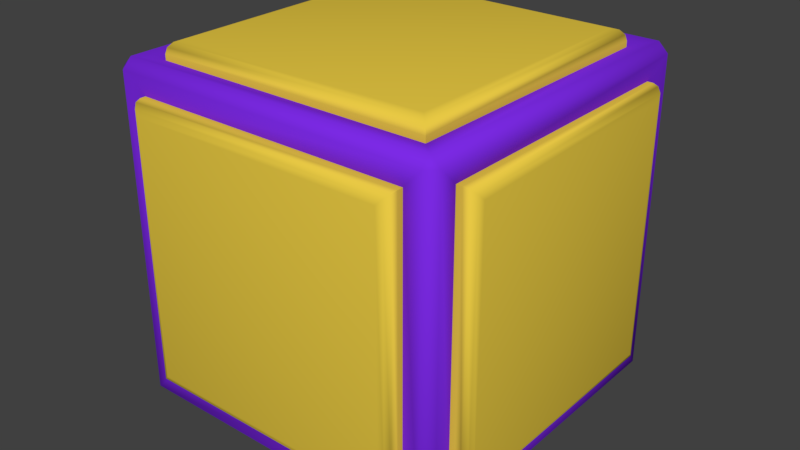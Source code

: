 # Source: wall.blend  (saved by Blender 2.79.0; exported with 4.5.12 LTS)
import bpy
from mathutils import Matrix  # noqa: F401  (used for matrix-valued properties, if any)

bpy.ops.wm.read_factory_settings(use_empty=True)
scene = bpy.context.scene
scene.name = 'Scene'

# ---- collections
col_collection_1 = bpy.data.collections.new('Collection 1'); scene.collection.children.link(col_collection_1)

# ---- materials (node trees are filled in below, after node groups)
mat_material = bpy.data.materials.new('Material')
mat_material.alpha_threshold = 0.0
mat_material.use_transparent_shadow = False
mat_material.diffuse_color = (0.8, 0.5813, 0.05668, 1.0)
mat_material.roughness = 0.5
mat_material.line_color = (0.0, 0.0, 0.0, 1.0)
mat_material_001 = bpy.data.materials.new('Material.001')
mat_material_001.alpha_threshold = 0.0
mat_material_001.use_transparent_shadow = False
mat_material_001.diffuse_color = (0.2056, 0.02389, 0.8, 1.0)
mat_material_001.roughness = 0.5

# ---- material node trees

# ---- world
world_world = bpy.data.worlds.new('World'); scene.world = world_world
world_world.color = (0.05088, 0.05088, 0.05088)
world_world.use_sun_shadow = False
world_world.sun_shadow_jitter_overblur = 0.0
world_world.cycles.sampling_method = 'MANUAL'

# ---- meshes
me_cube = bpy.data.meshes.new('Cube')
me_cube.from_pydata([(0.9624, 0.9078, -0.9078), (0.9078, 0.9078, -0.9624), (0.9078, 0.9624, -0.9078), (0.9624, -0.9078, -0.9078), (0.9078, -0.9624, -0.9078), (0.9078, -0.9078, -0.9624), (-0.9078, -0.9624, -0.9078), (-0.9624, -0.9078, -0.9078), (-0.9078, -0.9078, -0.9624), (-0.9078, 0.9624, -0.9078), (-0.9078, 0.9078, -0.9624), (-0.9624, 0.9078, -0.9078), (0.9078, 0.9624, 0.9078), (0.9078, 0.9078, 0.9624), (0.9624, 0.9078, 0.9078), (0.9078, -0.9624, 0.9078), (0.9624, -0.9078, 0.9078), (0.9078, -0.9078, 0.9624), (-0.9624, -0.9078, 0.9078), (-0.9078, -0.9624, 0.9078), (-0.9078, -0.9078, 0.9624), (-0.9624, 0.9078, 0.9078), (-0.9078, 0.9078, 0.9624), (-0.9078, 0.9624, 0.9078), (0.9346, 0.7758, -0.7934), (0.9346, -0.7758, -0.7934), (0.7934, -0.7934, -0.9346), (0.7934, 0.7934, -0.9346), (-0.7934, 0.7934, -0.9346), (-0.7934, 0.9346, -0.7934), (0.7934, 0.9346, -0.7934), (0.7934, 0.9346, 0.7934), (0.9346, 0.7758, 0.7934), (0.7934, -0.9346, -0.7934), (-0.7934, -0.9346, -0.7934), (-0.7934, -0.7934, -0.9346), (0.9346, -0.7758, 0.7934), (0.7934, -0.9346, 0.7934), (-0.9346, -0.7758, -0.7934), (-0.9346, 0.7758, -0.7934), (-0.7934, -0.9346, 0.7934), (-0.9346, -0.7758, 0.7934), (-0.9346, 0.7758, 0.7934), (-0.7934, 0.9346, 0.7934), (0.7934, 0.7934, 0.9346), (0.7934, -0.7934, 0.9346), (-0.7934, 0.7934, 0.9346), (-0.7934, -0.7934, 0.9346), (0.9663, 0.7758, -0.7934), (1.035, 0.7156, -0.7318), (1.0, 0.7677, -0.7851), (1.025, 0.7457, -0.7626), (1.035, -0.7156, -0.7318), (0.9663, -0.7758, -0.7934), (1.025, -0.7457, -0.7626), (1.0, -0.7677, -0.7851), (0.9663, 0.7758, 0.7934), (1.035, 0.7156, 0.7318), (1.0, 0.7677, 0.7851), (1.025, 0.7457, 0.7626), (1.035, -0.7156, 0.7318), (0.9663, -0.7758, 0.7934), (1.025, -0.7457, 0.7626), (1.0, -0.7677, 0.7851), (-0.7934, 0.9663, -0.7934), (-0.7318, 1.035, -0.7318), (-0.7851, 1.0, -0.7851), (-0.7626, 1.025, -0.7626), (0.7318, 1.035, -0.7318), (0.7934, 0.9663, -0.7934), (0.7626, 1.025, -0.7626), (0.7851, 1.0, -0.7851), (0.7318, 1.035, 0.7318), (0.7934, 0.9663, 0.7934), (0.7626, 1.025, 0.7626), (0.7851, 1.0, 0.7851), (-0.7934, 0.9663, 0.7934), (-0.7318, 1.035, 0.7318), (-0.7851, 1.0, 0.7851), (-0.7626, 1.025, 0.7626), (-0.9663, -0.7758, -0.7934), (-1.035, -0.7156, -0.7318), (-1.0, -0.7677, -0.7851), (-1.025, -0.7457, -0.7626), (-1.035, 0.7156, -0.7318), (-0.9663, 0.7758, -0.7934), (-1.025, 0.7457, -0.7626), (-1.0, 0.7677, -0.7851), (-0.9663, -0.7758, 0.7934), (-1.035, -0.7156, 0.7318), (-1.0, -0.7677, 0.7851), (-1.025, -0.7457, 0.7626), (-1.035, 0.7156, 0.7318), (-0.9663, 0.7758, 0.7934), (-1.025, 0.7457, 0.7626), (-1.0, 0.7677, 0.7851), (0.7934, -0.9663, -0.7934), (0.7318, -1.035, -0.7318), (0.7851, -1.0, -0.7851), (0.7626, -1.025, -0.7626), (-0.7318, -1.035, -0.7318), (-0.7934, -0.9663, -0.7934), (-0.7626, -1.025, -0.7626), (-0.7851, -1.0, -0.7851), (0.7934, -0.9663, 0.7934), (0.7318, -1.035, 0.7318), (0.7851, -1.0, 0.7851), (0.7626, -1.025, 0.7626), (-0.7318, -1.035, 0.7318), (-0.7934, -0.9663, 0.7934), (-0.7626, -1.025, 0.7626), (-0.7851, -1.0, 0.7851), (0.7934, 0.7934, 0.9663), (0.7318, 0.7318, 1.035), (0.7851, 0.7851, 1.0), (0.7626, 0.7626, 1.025), (0.7318, -0.7318, 1.035), (0.7934, -0.7934, 0.9663), (0.7626, -0.7626, 1.025), (0.7851, -0.7851, 1.0), (-0.7934, 0.7934, 0.9663), (-0.7318, 0.7318, 1.035), (-0.7851, 0.7851, 1.0), (-0.7626, 0.7626, 1.025), (-0.7318, -0.7318, 1.035), (-0.7934, -0.7934, 0.9663), (-0.7626, -0.7626, 1.025), (-0.7851, -0.7851, 1.0), (0.7934, -0.7934, -0.9538), (0.7207, -0.7207, -1.035), (0.7836, -0.7836, -0.9942), (0.757, -0.757, -1.024), (0.7207, 0.7207, -1.035), (0.7934, 0.7934, -0.9538), (0.757, 0.757, -1.024), (0.7836, 0.7836, -0.9942), (-0.7207, 0.7207, -1.035), (-0.7934, 0.7934, -0.9538), (-0.757, 0.757, -1.024), (-0.7836, 0.7836, -0.9942), (-0.7934, -0.7934, -0.9538), (-0.7207, -0.7207, -1.035), (-0.7836, -0.7836, -0.9942), (-0.757, -0.757, -1.024)], [], [(5, 8, 35, 26), (21, 11, 39, 42), (15, 19, 40, 37), (6, 4, 33, 34), (7, 18, 41, 38), (0, 1, 2), (3, 4, 5), (6, 7, 8), (9, 10, 11), (12, 13, 14), (15, 16, 17), (18, 19, 20), (21, 22, 23), (0, 3, 5, 1), (1, 10, 9, 2), (2, 12, 14, 0), (4, 6, 8, 5), (3, 16, 15, 4), (7, 11, 10, 8), (6, 19, 18, 7), (11, 21, 23, 9), (13, 17, 16, 14), (12, 23, 22, 13), (17, 20, 19, 15), (20, 22, 21, 18), (20, 17, 45, 47), (39, 38, 80, 85), (28, 27, 133, 137), (41, 42, 93, 88), (47, 45, 117, 125), (37, 40, 109, 104), (36, 25, 53, 61), (22, 20, 47, 46), (3, 0, 24, 25), (9, 23, 43, 29), (16, 3, 25, 36), (18, 21, 42, 41), (1, 5, 26, 27), (17, 13, 44, 45), (4, 15, 37, 33), (10, 1, 27, 28), (14, 16, 36, 32), (11, 7, 38, 39), (2, 9, 29, 30), (23, 12, 31, 43), (8, 10, 28, 35), (12, 2, 30, 31), (13, 22, 46, 44), (19, 6, 34, 40), (0, 14, 32, 24), (24, 32, 56, 48), (32, 36, 61, 56), (30, 29, 64, 69), (49, 57, 60, 52), (29, 43, 76, 64), (72, 68, 65, 77), (43, 31, 73, 76), (31, 30, 69, 73), (38, 41, 88, 80), (34, 33, 96, 101), (81, 89, 92, 84), (42, 39, 85, 93), (33, 37, 104, 96), (113, 121, 124, 116), (97, 105, 108, 100), (40, 34, 101, 109), (44, 46, 120, 112), (45, 44, 112, 117), (46, 47, 125, 120), (49, 52, 54, 51), (51, 54, 55, 50), (50, 55, 53, 48), (57, 49, 51, 59), (59, 51, 50, 58), (58, 50, 48, 56), (52, 60, 62, 54), (54, 62, 63, 55), (55, 63, 61, 53), (60, 57, 59, 62), (62, 59, 58, 63), (63, 58, 56, 61), (65, 68, 70, 67), (67, 70, 71, 66), (66, 71, 69, 64), (68, 72, 74, 70), (70, 74, 75, 71), (71, 75, 73, 69), (77, 65, 67, 79), (79, 67, 66, 78), (78, 66, 64, 76), (72, 77, 79, 74), (74, 79, 78, 75), (75, 78, 76, 73), (81, 84, 86, 83), (83, 86, 87, 82), (82, 87, 85, 80), (89, 81, 83, 91), (91, 83, 82, 90), (90, 82, 80, 88), (84, 92, 94, 86), (86, 94, 95, 87), (87, 95, 93, 85), (92, 89, 91, 94), (94, 91, 90, 95), (95, 90, 88, 93), (97, 100, 102, 99), (99, 102, 103, 98), (98, 103, 101, 96), (105, 97, 99, 107), (107, 99, 98, 106), (106, 98, 96, 104), (100, 108, 110, 102), (102, 110, 111, 103), (103, 111, 109, 101), (108, 105, 107, 110), (110, 107, 106, 111), (111, 106, 104, 109), (113, 116, 118, 115), (115, 118, 119, 114), (114, 119, 117, 112), (121, 113, 115, 123), (123, 115, 114, 122), (122, 114, 112, 120), (116, 124, 126, 118), (118, 126, 127, 119), (119, 127, 125, 117), (124, 121, 123, 126), (126, 123, 122, 127), (127, 122, 120, 125), (25, 24, 48, 53), (26, 35, 140, 128), (132, 129, 141, 136), (35, 28, 137, 140), (129, 132, 134, 131), (131, 134, 135, 130), (130, 135, 133, 128), (132, 136, 138, 134), (134, 138, 139, 135), (135, 139, 137, 133), (141, 129, 131, 143), (143, 131, 130, 142), (142, 130, 128, 140), (136, 141, 143, 138), (138, 143, 142, 139), (139, 142, 140, 137), (27, 26, 128, 133)])
me_cube.polygons.foreach_set('use_smooth', [True] * 146)
me_cube.polygons.foreach_set('material_index', [1, 1, 1, 1, 1, 1, 1, 1, 1, 1, 1, 1, 1, 1, 1, 1, 1, 1, 1, 1, 1, 1, 1, 1, 1, 1, 0, 0, 0, 0, 0, 0, 1, 1, 1, 1, 1, 1, 1, 1, 1, 1, 1, 1, 1, 1, 1, 1, 1, 1, 0, 0, 0, 0, 0, 0, 0, 0, 0, 0, 0, 0, 0, 0, 0, 0, 0, 0, 0, 0, 0, 0, 0, 0, 0, 0, 0, 0, 0, 0, 0, 0, 0, 0, 0, 0, 0, 0, 0, 0, 0, 0, 0, 0, 0, 0, 0, 0, 0, 0, 0, 0, 0, 0, 0, 0, 0, 0, 0, 0, 0, 0, 0, 0, 0, 0, 0, 0, 0, 0, 0, 0, 0, 0, 0, 0, 0, 0, 0, 0, 0, 0, 0, 0, 0, 0, 0, 0, 0, 0, 0, 0, 0, 0, 0, 0])
_uv = me_cube.uv_layers.new(name='UVMap')
_uv.uv.foreach_set('vector', [0.9539, 0.04612, 0.04612, 0.04612, 0.1033, 0.1033, 0.8967, 0.1033, 0.9539, 0.9539, 0.9539, 0.04612, 0.8879, 0.1033, 0.8879, 0.8967, 0.9539, 0.9539, 0.04612, 0.9539, 0.1033, 0.8967, 0.8967, 0.8967, 0.04612, 0.04612, 0.9539, 0.04612, 0.8967, 0.1033, 0.1033, 0.1033, 0.04612, 0.04612, 0.04612, 0.9539, 0.1121, 0.8967, 0.1121, 0.1033, 0.9539, 0.04612, 0.9539, 0.01878, 0.9812, 0.04612, 0.9812, 0.04612, 0.9539, 0.04612, 0.9539, 0.01878, 0.04612, 0.04612, 0.01878, 0.04612, 0.04612, 0.01878, 0.04612, 0.9812, 0.04612, 0.9539, 0.01878, 0.9539, 0.9539, 0.9812, 0.9539, 0.9539, 0.9812, 0.9539, 0.9539, 0.9539, 0.9812, 0.9539, 0.9539, 0.9812, 0.01878, 0.9539, 0.04612, 0.9539, 0.04612, 0.9812, 0.01878, 0.9539, 0.04612, 0.9539, 0.04612, 0.9812, 0.9539, 0.04612, 0.04612, 0.04612, 0.04612, 0.01878, 0.9539, 0.01878, 0.9539, 0.9539, 0.04612, 0.9539, 0.04612, 0.9812, 0.9539, 0.9812, 0.9812, 0.04612, 0.9812, 0.9539, 0.9539, 0.9539, 0.9539, 0.04612, 0.9539, 0.04612, 0.04612, 0.04612, 0.04612, 0.01878, 0.9539, 0.01878, 0.9812, 0.04612, 0.9812, 0.9539, 0.9539, 0.9539, 0.9539, 0.04612, 0.01878, 0.04612, 0.01878, 0.9539, 0.04612, 0.9539, 0.04612, 0.04612, 0.04612, 0.04612, 0.04612, 0.9539, 0.01878, 0.9539, 0.01878, 0.04612, 0.9539, 0.04612, 0.9539, 0.9539, 0.9812, 0.9539, 0.9812, 0.04612, 0.9539, 0.9539, 0.9539, 0.04612, 0.9812, 0.04612, 0.9812, 0.9539, 0.9539, 0.9812, 0.04612, 0.9812, 0.04612, 0.9539, 0.9539, 0.9539, 0.9539, 0.9812, 0.04612, 0.9812, 0.04612, 0.9539, 0.9539, 0.9539, 0.04612, 0.04612, 0.04612, 0.9539, 0.01878, 0.9539, 0.01878, 0.04612, 0.04612, 0.04612, 0.9539, 0.04612, 0.8967, 0.1033, 0.1033, 0.1033, -1.018, 1.009, -0.02302, 1.009, -0.04311, 1.03, -0.9967, 1.029, 1.009, -1.024, 1.009, -0.01458, 0.9906, -0.03211, 0.9914, -1.006, -0.02302, 2.024, -1.018, 2.025, -0.9977, 2.004, -0.04411, 2.004, -1.018, -0.008042, -0.002474, -0.008045, -0.02255, 0.01305, -0.9967, 0.01204, -0.002493, -0.009259, -1.018, -0.00929, -0.9977, -0.03039, -0.02357, -0.02934, 1.016, 1.008, 1.016, -0.007658, 1.037, 0.01244, 1.036, 0.9866, 0.04612, 0.9539, 0.04612, 0.04612, 0.1033, 0.1033, 0.1033, 0.8967, 0.04612, 0.04612, 0.9539, 0.04612, 0.8879, 0.1033, 0.1121, 0.1033, 0.04612, 0.04612, 0.04612, 0.9539, 0.1033, 0.8967, 0.1033, 0.1033, 0.04612, 0.9539, 0.04612, 0.04612, 0.1121, 0.1033, 0.1121, 0.8967, 0.04612, 0.9539, 0.9539, 0.9539, 0.8879, 0.8967, 0.1121, 0.8967, 0.9539, 0.9539, 0.9539, 0.04612, 0.8967, 0.1033, 0.8967, 0.8967, 0.9539, 0.04612, 0.9539, 0.9539, 0.8967, 0.8967, 0.8967, 0.1033, 0.9539, 0.04612, 0.9539, 0.9539, 0.8967, 0.8967, 0.8967, 0.1033, 0.04612, 0.9539, 0.9539, 0.9539, 0.8967, 0.8967, 0.1033, 0.8967, 0.9539, 0.9539, 0.04612, 0.9539, 0.1121, 0.8967, 0.8879, 0.8967, 0.9539, 0.04612, 0.04612, 0.04612, 0.1121, 0.1033, 0.8879, 0.1033, 0.9539, 0.04612, 0.04612, 0.04612, 0.1033, 0.1033, 0.8967, 0.1033, 0.04612, 0.9539, 0.9539, 0.9539, 0.8967, 0.8967, 0.1033, 0.8967, 0.04612, 0.04612, 0.04612, 0.9539, 0.1033, 0.8967, 0.1033, 0.1033, 0.9539, 0.9539, 0.9539, 0.04612, 0.8967, 0.1033, 0.8967, 0.8967, 0.9539, 0.9539, 0.04612, 0.9539, 0.1033, 0.8967, 0.8967, 0.8967, 0.04612, 0.9539, 0.04612, 0.04612, 0.1033, 0.1033, 0.1033, 0.8967, 0.9539, 0.04612, 0.9539, 0.9539, 0.8879, 0.8967, 0.8879, 0.1033, 2.011, -0.008045, 2.011, 1.007, 1.99, 0.9873, 1.991, 0.01308, 2.011, 1.007, 1.016, 1.008, 1.036, 0.9866, 1.99, 0.9873, 1.015, 1.007, -0.0005279, 1.008, 0.01956, 0.9869, 0.9937, 0.9872, 1.928, 0.07705, 1.926, 0.9232, 1.1, 0.9227, 1.101, 0.07648, -0.0005279, 1.008, -0.000528, -0.007321, 0.02057, 0.01275, 0.01956, 0.9869, 0.9307, 0.07705, 0.9298, 0.9232, 0.08362, 0.9229, 0.08451, 0.07677, -0.000528, -0.007321, 1.015, -0.008045, 0.9948, 0.01307, 0.02057, 0.01275, 1.015, -0.008045, 1.015, 1.007, 0.9937, 0.9872, 0.9948, 0.01307, -0.02302, 1.009, -0.02302, 2.024, -0.04411, 2.004, -0.04311, 1.03, -1.017, -1.025, -0.001706, -1.025, -0.02181, -1.004, -0.996, -1.005, -0.1065, 1.094, -0.1074, 1.94, -0.9343, 1.94, -0.9334, 1.093, -1.018, 2.025, -1.018, 1.009, -0.9967, 1.029, -0.9977, 2.004, -0.001706, -1.025, -0.002493, -0.009259, -0.02357, -0.02934, -0.02181, -1.004, -0.08684, 0.9232, -0.933, 0.9223, -0.9327, 0.07611, -0.08657, 0.077, -0.08592, -0.9396, -0.08747, -0.09341, -0.9336, -0.09433, -0.9321, -0.9405, -1.018, -0.00929, -1.017, -1.025, -0.996, -1.005, -0.9977, -0.03039, -0.001741, 1.007, -1.017, 1.007, -0.997, 0.9862, -0.02285, 0.9872, -0.002474, -0.008045, -0.001741, 1.007, -0.02285, 0.9872, -0.02255, 0.01305, -1.017, 1.007, -1.018, -0.008042, -0.9967, 0.01204, -0.997, 0.9862, 1.928, 0.07705, 1.101, 0.07648, 1.082, 0.05712, 1.947, 0.05805, 1.947, 0.05805, 1.082, 0.05712, 1.061, 0.03536, 1.968, 0.03681, 1.968, 0.03681, 1.061, 0.03536, 1.037, 0.01244, 1.991, 0.01308, 1.926, 0.9232, 1.928, 0.07705, 1.947, 0.05805, 1.945, 0.9426, 1.945, 0.9426, 1.947, 0.05805, 1.968, 0.03681, 1.966, 0.9644, 1.966, 0.9644, 1.968, 0.03681, 1.991, 0.01308, 1.99, 0.9873, 1.101, 0.07648, 1.1, 0.9227, 1.081, 0.9417, 1.082, 0.05712, 1.082, 0.05712, 1.081, 0.9417, 1.059, 0.9629, 1.061, 0.03536, 1.061, 0.03536, 1.059, 0.9629, 1.036, 0.9866, 1.037, 0.01244, 1.1, 0.9227, 1.926, 0.9232, 1.945, 0.9426, 1.081, 0.9417, 1.081, 0.9417, 1.945, 0.9426, 1.966, 0.9644, 1.059, 0.9629, 1.059, 0.9629, 1.966, 0.9644, 1.99, 0.9873, 1.036, 0.9866, 0.08362, 0.9229, 0.9298, 0.9232, 0.9488, 0.9426, 0.06425, 0.9419, 0.06425, 0.9419, 0.9488, 0.9426, 0.97, 0.9643, 0.04248, 0.9632, 0.04248, 0.9632, 0.97, 0.9643, 0.9937, 0.9872, 0.01956, 0.9869, 0.9298, 0.9232, 0.9307, 0.07705, 0.9501, 0.05804, 0.9488, 0.9426, 0.9488, 0.9426, 0.9501, 0.05804, 0.9718, 0.03679, 0.97, 0.9643, 0.97, 0.9643, 0.9718, 0.03679, 0.9948, 0.01307, 0.9937, 0.9872, 0.08451, 0.07677, 0.08362, 0.9229, 0.06425, 0.9419, 0.06551, 0.05742, 0.06551, 0.05742, 0.06425, 0.9419, 0.04248, 0.9632, 0.04428, 0.03565, 0.04428, 0.03565, 0.04248, 0.9632, 0.01956, 0.9869, 0.02057, 0.01275, 0.9307, 0.07705, 0.08451, 0.07677, 0.06551, 0.05742, 0.9501, 0.05804, 0.9501, 0.05804, 0.06551, 0.05742, 0.04428, 0.03565, 0.9718, 0.03679, 0.9718, 0.03679, 0.04428, 0.03565, 0.02057, 0.01275, 0.9948, 0.01307, -0.1065, 1.094, -0.9334, 1.093, -0.952, 1.074, -0.08755, 1.075, -0.08755, 1.075, -0.952, 1.074, -0.9731, 1.052, -0.06598, 1.053, -0.06598, 1.053, -0.9731, 1.052, -0.9967, 1.029, -0.04311, 1.03, -0.1074, 1.94, -0.1065, 1.094, -0.08755, 1.075, -0.08882, 1.959, -0.08882, 1.959, -0.08755, 1.075, -0.06598, 1.053, -0.06778, 1.981, -0.06778, 1.981, -0.06598, 1.053, -0.04311, 1.03, -0.04411, 2.004, -0.9334, 1.093, -0.9343, 1.94, -0.9533, 1.959, -0.952, 1.074, -0.952, 1.074, -0.9533, 1.959, -0.9749, 1.98, -0.9731, 1.052, -0.9731, 1.052, -0.9749, 1.98, -0.9977, 2.004, -0.9967, 1.029, -0.9343, 1.94, -0.1074, 1.94, -0.08882, 1.959, -0.9533, 1.959, -0.9533, 1.959, -0.08882, 1.959, -0.06778, 1.981, -0.9749, 1.98, -0.9749, 1.98, -0.06778, 1.981, -0.04411, 2.004, -0.9977, 2.004, -0.08592, -0.9396, -0.9321, -0.9405, -0.9511, -0.9599, -0.06654, -0.9586, -0.06654, -0.9586, -0.9511, -0.9599, -0.9723, -0.9816, -0.04474, -0.9798, -0.04474, -0.9798, -0.9723, -0.9816, -0.996, -1.005, -0.02181, -1.004, -0.08747, -0.09341, -0.08592, -0.9396, -0.06654, -0.9586, -0.06848, -0.07404, -0.06848, -0.07404, -0.06654, -0.9586, -0.04474, -0.9798, -0.04727, -0.05226, -0.04727, -0.05226, -0.04474, -0.9798, -0.02181, -1.004, -0.02357, -0.02934, -0.9321, -0.9405, -0.9336, -0.09433, -0.953, -0.07533, -0.9511, -0.9599, -0.9511, -0.9599, -0.953, -0.07533, -0.9748, -0.05409, -0.9723, -0.9816, -0.9723, -0.9816, -0.9748, -0.05409, -0.9977, -0.03039, -0.996, -1.005, -0.9336, -0.09433, -0.08747, -0.09341, -0.06848, -0.07404, -0.953, -0.07533, -0.953, -0.07533, -0.06848, -0.07404, -0.04727, -0.05226, -0.9748, -0.05409, -0.9748, -0.05409, -0.04727, -0.05226, -0.02357, -0.02934, -0.9977, -0.03039, -0.08684, 0.9232, -0.08657, 0.077, -0.06721, 0.05799, -0.06782, 0.9425, -0.06782, 0.9425, -0.06721, 0.05799, -0.04545, 0.03676, -0.04658, 0.9643, -0.04658, 0.9643, -0.04545, 0.03676, -0.02255, 0.01305, -0.02285, 0.9872, -0.933, 0.9223, -0.08684, 0.9232, -0.06782, 0.9425, -0.9524, 0.9413, -0.9524, 0.9413, -0.06782, 0.9425, -0.04658, 0.9643, -0.9741, 0.9625, -0.9741, 0.9625, -0.04658, 0.9643, -0.02285, 0.9872, -0.997, 0.9862, -0.08657, 0.077, -0.9327, 0.07611, -0.9518, 0.05674, -0.06721, 0.05799, -0.06721, 0.05799, -0.9518, 0.05674, -0.973, 0.03496, -0.04545, 0.03676, -0.04545, 0.03676, -0.973, 0.03496, -0.9967, 0.01204, -0.02255, 0.01305, -0.9327, 0.07611, -0.933, 0.9223, -0.9524, 0.9413, -0.9518, 0.05674, -0.9518, 0.05674, -0.9524, 0.9413, -0.9741, 0.9625, -0.973, 0.03496, -0.973, 0.03496, -0.9741, 0.9625, -0.997, 0.9862, -0.9967, 0.01204, 1.016, -0.007658, 2.011, -0.008045, 1.991, 0.01308, 1.037, 0.01244, -0.0004401, -0.01525, -0.0004924, -1.025, 0.01793, -1.007, 0.01708, -0.03366, 0.9156, -0.1071, 0.09207, -0.1086, 0.0929, -0.9321, 0.9164, -0.9306, -0.0004924, -1.025, 1.009, -1.024, 0.9914, -1.006, 0.01793, -1.007, 0.09207, -0.1086, 0.9156, -0.1071, 0.9378, -0.08452, 0.06945, -0.08639, 0.06945, -0.08639, 0.9378, -0.08452, 0.9626, -0.05904, 0.04399, -0.06155, 0.04399, -0.06155, 0.9626, -0.05904, 0.9906, -0.03211, 0.01708, -0.03366, 0.9156, -0.1071, 0.9164, -0.9306, 0.939, -0.9528, 0.9378, -0.08452, 0.9378, -0.08452, 0.939, -0.9528, 0.9645, -0.9777, 0.9626, -0.05904, 0.9626, -0.05904, 0.9645, -0.9777, 0.9914, -1.006, 0.9906, -0.03211, 0.0929, -0.9321, 0.09207, -0.1086, 0.06945, -0.08639, 0.0707, -0.9547, 0.0707, -0.9547, 0.06945, -0.08639, 0.04399, -0.06155, 0.04584, -0.9802, 0.04584, -0.9802, 0.04399, -0.06155, 0.01708, -0.03366, 0.01793, -1.007, 0.9164, -0.9306, 0.0929, -0.9321, 0.0707, -0.9547, 0.939, -0.9528, 0.939, -0.9528, 0.0707, -0.9547, 0.04584, -0.9802, 0.9645, -0.9777, 0.9645, -0.9777, 0.04584, -0.9802, 0.01793, -1.007, 0.9914, -1.006, 1.009, -0.01458, -0.0004401, -0.01525, 0.01708, -0.03366, 0.9906, -0.03211])
me_cube.materials.append(mat_material)
me_cube.materials.append(mat_material_001)
me_cube.use_remesh_preserve_volume = False
me_cube.use_remesh_preserve_attributes = False
me_cube.use_mirror_vertex_groups = False
me_cube.update()

# ---- objects
ob_cube = bpy.data.objects.new('Cube', me_cube)

# ---- transforms, parenting, visibility, modifiers, constraints
ob_cube.location = (0.0, 0.0, 0.0)
ob_cube.lock_rotations_4d = False
ob_cube.empty_display_type = 'ARROWS'
ob_cube.lineart.crease_threshold = 0.0
_m = ob_cube.modifiers.new('EdgeSplit', 'EDGE_SPLIT')
_m.split_angle = 1.314

# ---- collection membership
col_collection_1.objects.link(ob_cube)

# ---- scene / render settings (as saved in the file)
scene.frame_start = 1; scene.frame_end = 250; scene.frame_set(1)
scene.render.engine = 'BLENDER_EEVEE_NEXT'
scene.render.resolution_percentage = 50
scene.render.dither_intensity = 0.0
scene.cycles.use_denoising = False
scene.cycles.samples = 128
scene.cycles.sampling_pattern = 'TABULATED_SOBOL'
scene.cycles.use_adaptive_sampling = False
scene.cycles.use_light_tree = False
scene.cycles.blur_glossy = 0.0
scene.cycles.sample_clamp_indirect = 0.0
scene.view_settings.view_transform = 'Standard'
bpy.context.view_layer.update()

# ---- added for rendering (the .blend has no active camera and no usable light): camera, sun
cam_auto = bpy.data.cameras.new('AutoCamera')
cam_auto.lens = 50.0
cam_auto.sensor_width = 36.0
cam_auto.clip_end = 1000.0
ob_auto_camera = bpy.data.objects.new('AutoCamera', cam_auto)
scene.collection.objects.link(ob_auto_camera)
ob_auto_camera.location = (3.3161, -3.97932, 2.65288)
ob_auto_camera.rotation_euler = (1.09748, -7.21219e-08, 0.694738)
scene.camera = ob_auto_camera
light_auto_sun = bpy.data.lights.new('AutoSun', 'SUN')
light_auto_sun.energy = 3.0
light_auto_sun.angle = 0.0523599
ob_auto_sun = bpy.data.objects.new('AutoSun', light_auto_sun)
scene.collection.objects.link(ob_auto_sun)
ob_auto_sun.rotation_euler = (0.872665, 0.174533, 0.523599)
bpy.context.view_layer.update()
